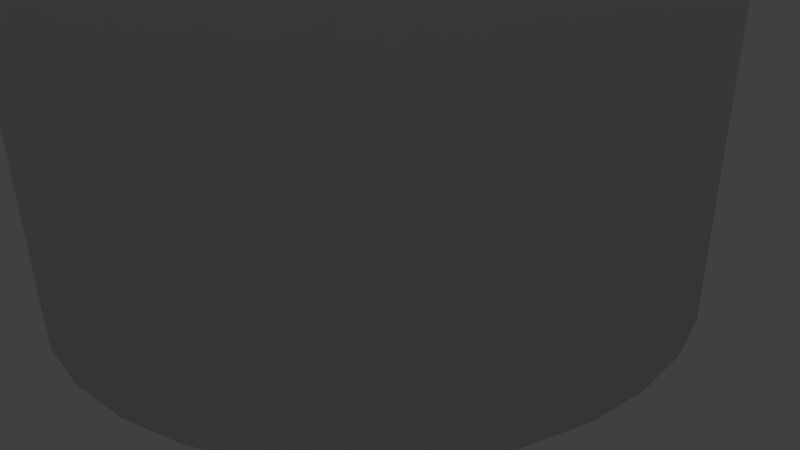 # Source: sunspensor.blend  (saved by Blender 2.72.0; exported with 4.5.12 LTS)
import bpy
from mathutils import Matrix  # noqa: F401  (used for matrix-valued properties, if any)

bpy.ops.wm.read_factory_settings(use_empty=True)
scene = bpy.context.scene
scene.name = 'Scene'

# ---- collections
col_collection_1 = bpy.data.collections.new('Collection 1'); scene.collection.children.link(col_collection_1)

# ---- materials (node trees are filled in below, after node groups)
mat_material_001 = bpy.data.materials.new('Material.001')
mat_material_001.alpha_threshold = 0.0
mat_material_001.use_transparent_shadow = False
mat_material_001.roughness = 0.5

# ---- material node trees

# ---- world
world_world = bpy.data.worlds.new('World'); scene.world = world_world
world_world.color = (0.05088, 0.05088, 0.05088)
world_world.use_sun_shadow = False
world_world.sun_shadow_jitter_overblur = 0.0
world_world.cycles.sampling_method = 'MANUAL'
world_world.cycles.sample_map_resolution = 256

# ---- cameras
cam_camera = bpy.data.cameras.new('Camera')
cam_camera.clip_end = 100.0
cam_camera.lens = 35.0
cam_camera.sensor_width = 32.0
cam_camera.sensor_height = 18.0
cam_camera.ortho_scale = 7.314
cam_camera.dof.focus_distance = 0.0
cam_camera.dof.aperture_fstop = 128.0

# ---- lights
light_lamp = bpy.data.lights.new('Lamp', 'POINT')
light_lamp.transmission_factor = 0.0
light_lamp.cutoff_distance = 30.0
light_lamp.energy = 100.0
light_lamp.shadow_buffer_clip_start = 1.001
light_lamp.shadow_soft_size = 0.1
light_lamp.shadow_maximum_resolution = 0.006
light_lamp.use_absolute_resolution = True
light_lamp.cycles.use_multiple_importance_sampling = False

# ---- meshes
me_cylinder = bpy.data.meshes.new('Cylinder')
me_cylinder.from_pydata([(0.0, 4.0, -7.5), (0.0, 4.0, 7.5), (0.7804, 3.923, -7.5), (0.7804, 3.923, 7.5), (1.531, 3.696, -7.5), (1.531, 3.696, 7.5), (2.222, 3.326, -7.5), (2.222, 3.326, 7.5), (2.828, 2.828, -7.5), (2.828, 2.828, 7.5), (3.326, 2.222, -7.5), (3.326, 2.222, 7.5), (3.696, 1.531, -7.5), (3.696, 1.531, 7.5), (3.923, 0.7804, -7.5), (3.923, 0.7804, 7.5), (4.0, 3.02e-07, -7.5), (4.0, 3.02e-07, 7.5), (3.923, -0.7804, -7.5), (3.923, -0.7804, 7.5), (3.696, -1.531, -7.5), (3.696, -1.531, 7.5), (3.326, -2.222, -7.5), (3.326, -2.222, 7.5), (2.828, -2.828, -7.5), (2.828, -2.828, 7.5), (2.222, -3.326, -7.5), (2.222, -3.326, 7.5), (1.531, -3.696, -7.5), (1.531, -3.696, 7.5), (0.7804, -3.923, -7.5), (0.7804, -3.923, 7.5), (-1.303e-06, -4.0, -7.5), (-1.303e-06, -4.0, 7.5), (-0.7804, -3.923, -7.5), (-0.7804, -3.923, 7.5), (-1.531, -3.696, -7.5), (-1.531, -3.696, 7.5), (-2.222, -3.326, -7.5), (-2.222, -3.326, 7.5), (-2.828, -2.828, -7.5), (-2.828, -2.828, 7.5), (-3.326, -2.222, -7.5), (-3.326, -2.222, 7.5), (-3.696, -1.531, -7.5), (-3.696, -1.531, 7.5), (-3.923, -0.7804, -7.5), (-3.923, -0.7804, 7.5), (-4.0, 3.862e-06, -7.5), (-4.0, 3.862e-06, 7.5), (-3.923, 0.7804, -7.5), (-3.923, 0.7804, 7.5), (-3.696, 1.531, -7.5), (-3.696, 1.531, 7.5), (-3.326, 2.222, -7.5), (-3.326, 2.222, 7.5), (-2.828, 2.828, -7.5), (-2.828, 2.828, 7.5), (-2.222, 3.326, -7.5), (-2.222, 3.326, 7.5), (-1.531, 3.696, -7.5), (-1.531, 3.696, 7.5), (-0.7804, 3.923, -7.5), (-0.7804, 3.923, 7.5)], [], [(0, 1, 3, 2), (2, 3, 5, 4), (4, 5, 7, 6), (6, 7, 9, 8), (8, 9, 11, 10), (10, 11, 13, 12), (12, 13, 15, 14), (14, 15, 17, 16), (16, 17, 19, 18), (18, 19, 21, 20), (20, 21, 23, 22), (22, 23, 25, 24), (24, 25, 27, 26), (26, 27, 29, 28), (28, 29, 31, 30), (30, 31, 33, 32), (32, 33, 35, 34), (34, 35, 37, 36), (36, 37, 39, 38), (38, 39, 41, 40), (40, 41, 43, 42), (42, 43, 45, 44), (44, 45, 47, 46), (46, 47, 49, 48), (48, 49, 51, 50), (50, 51, 53, 52), (52, 53, 55, 54), (54, 55, 57, 56), (56, 57, 59, 58), (58, 59, 61, 60), (62, 63, 1, 0), (60, 61, 63, 62)])
me_cylinder.polygons.foreach_set('use_smooth', [True] * 32)
_uv = me_cylinder.uv_layers.new(name='UVMap')
_uv.uv.foreach_set('vector', [0.221, 1.0, 0.221, 0.0, 0.25, 3.179e-08, 0.25, 1.0, 0.25, 1.0, 0.25, 3.179e-08, 0.2746, 0.0, 0.2746, 1.0, 1.0, 6.358e-08, 1.0, 1.0, 0.971, 1.0, 0.971, 3.179e-08, 0.971, 3.179e-08, 0.971, 1.0, 0.9389, 1.0, 0.9389, 3.179e-08, 0.9389, 3.179e-08, 0.9389, 1.0, 0.9047, 1.0, 0.9047, 0.0, 0.9047, 0.0, 0.9047, 1.0, 0.8699, 1.0, 0.8699, 3.179e-08, 0.8699, 3.179e-08, 0.8699, 1.0, 0.8357, 1.0, 0.8357, 0.0, 0.8357, 0.0, 0.8357, 1.0, 0.8036, 1.0, 0.8036, 0.0, 0.8036, 0.0, 0.8036, 1.0, 0.7746, 1.0, 0.7746, 0.0, 0.5246, 1.0, 0.5246, 6.358e-08, 0.5492, 3.179e-08, 0.5492, 1.0, 0.5492, 1.0, 0.5492, 3.179e-08, 0.5782, 3.179e-08, 0.5782, 1.0, 0.5782, 1.0, 0.5782, 3.179e-08, 0.6104, 6.358e-08, 0.6104, 1.0, 0.6104, 1.0, 0.6104, 6.358e-08, 0.6445, 3.179e-08, 0.6445, 1.0, 0.6445, 1.0, 0.6445, 3.179e-08, 0.6793, 3.179e-08, 0.6793, 1.0, 0.6793, 1.0, 0.6793, 3.179e-08, 0.7135, 0.0, 0.7135, 1.0, 0.7135, 1.0, 0.7135, 0.0, 0.7457, 3.179e-08, 0.7457, 1.0, 0.7457, 1.0, 0.7457, 3.179e-08, 0.7746, 9.537e-08, 0.7746, 1.0, 0.5246, 3.179e-08, 0.5246, 1.0, 0.5, 1.0, 0.5, 0.0, 0.5, 0.0, 0.5, 1.0, 0.471, 1.0, 0.471, 0.0, 0.471, 0.0, 0.471, 1.0, 0.4389, 1.0, 0.4389, 0.0, 0.4389, 0.0, 0.4389, 1.0, 0.4047, 1.0, 0.4047, 0.0, 0.4047, 0.0, 0.4047, 1.0, 0.3699, 1.0, 0.3699, 3.179e-08, 0.3699, 3.179e-08, 0.3699, 1.0, 0.3357, 1.0, 0.3357, 0.0, 0.3357, 0.0, 0.3357, 1.0, 0.3036, 1.0, 0.3036, 0.0, 0.3036, 0.0, 0.3036, 1.0, 0.2746, 1.0, 0.2746, 0.0, 1.8e-07, 1.0, 0.0, 1.589e-07, 0.02462, 6.358e-08, 0.02462, 1.0, 0.02462, 1.0, 0.02462, 6.358e-08, 0.05358, 1.272e-07, 0.05358, 1.0, 0.05358, 1.0, 0.05358, 1.272e-07, 0.08575, 9.537e-08, 0.08575, 1.0, 0.08575, 1.0, 0.08575, 9.537e-08, 0.1199, 6.358e-08, 0.1199, 1.0, 0.1199, 1.0, 0.1199, 6.358e-08, 0.1547, 6.358e-08, 0.1547, 1.0, 0.1889, 1.0, 0.1889, 3.179e-08, 0.221, 0.0, 0.221, 1.0, 0.1547, 1.0, 0.1547, 6.358e-08, 0.1889, 3.179e-08, 0.1889, 1.0])
me_cylinder.materials.append(mat_material_001)
me_cylinder.use_remesh_preserve_volume = False
me_cylinder.use_remesh_preserve_attributes = False
me_cylinder.use_mirror_vertex_groups = False
me_cylinder.update()

# ---- objects
ob_cylinder = bpy.data.objects.new('Cylinder', me_cylinder)
ob_lamp = bpy.data.objects.new('Lamp', light_lamp)
ob_camera = bpy.data.objects.new('Camera', cam_camera)

# ---- transforms, parenting, visibility, modifiers, constraints
ob_cylinder.location = (0.0, 0.0, 7.511)
ob_cylinder.lineart.crease_threshold = 0.0
_m = ob_cylinder.modifiers.new('Solidify', 'SOLIDIFY')
_m.nonmanifold_thickness_mode = 'FIXED'
_m.nonmanifold_merge_threshold = 0.0003
ob_lamp.location = (4.076, 1.005, 5.904)
ob_lamp.rotation_euler = (0.6503, 0.05522, 1.866)
ob_lamp.lock_rotations_4d = False
ob_lamp.empty_display_type = 'ARROWS'
ob_lamp.color = (0.0, 0.0, 0.0, 0.0)
ob_lamp.lineart.crease_threshold = 0.0
ob_camera.location = (7.481, -6.508, 5.344)
ob_camera.rotation_euler = (1.109, 0.01082, 0.8149)
ob_camera.lock_rotations_4d = False
ob_camera.empty_display_type = 'ARROWS'
ob_camera.color = (0.0, 0.0, 0.0, 0.0)
ob_camera.display_type = 'WIRE'
ob_camera.lineart.crease_threshold = 0.0

# ---- collection membership
col_collection_1.objects.link(ob_cylinder)
col_collection_1.objects.link(ob_lamp)
col_collection_1.objects.link(ob_camera)

# ---- scene / render settings (as saved in the file)
scene.camera = ob_camera
scene.frame_start = 1; scene.frame_end = 250; scene.frame_set(1)
scene.render.engine = 'BLENDER_EEVEE_NEXT'
scene.render.resolution_percentage = 50
scene.render.dither_intensity = 0.0
scene.cycles.use_denoising = False
scene.cycles.samples = 10
scene.cycles.sampling_pattern = 'TABULATED_SOBOL'
scene.cycles.light_sampling_threshold = 0.0
scene.cycles.use_adaptive_sampling = False
scene.cycles.use_light_tree = False
scene.cycles.blur_glossy = 0.0
scene.cycles.pixel_filter_type = 'GAUSSIAN'
scene.cycles.sample_clamp_indirect = 0.0
scene.view_settings.view_transform = 'Standard'
bpy.context.view_layer.update()
